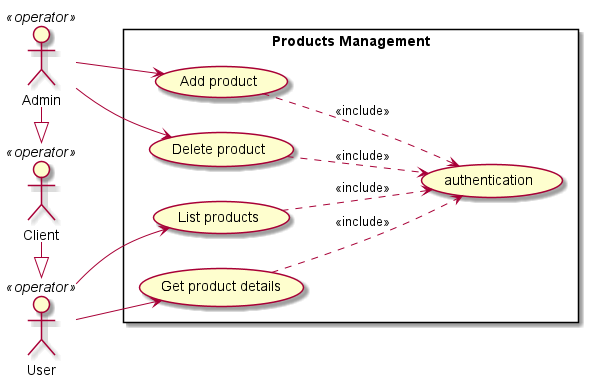

The diagram above was rendered by PlantUML. Its source (embedded in the PNG):
@startuml
left to right direction
User    <<operator>> as user
Client    <<operator>> as client
Admin    <<operator>> as admin


rectangle "Products Management" {
  (List products) as listProducts
  (Add product) as addProduct
  (Delete product) as delProduct
  (Get product details) as getDetails
  (authentication) as auth
}

user --> listProducts
user --> getDetails
admin --> addProduct
admin --> delProduct

listProducts ..> auth : <<include>>
getDetails ..> auth : <<include>>
addProduct ..> auth : <<include>>
delProduct ..> auth : <<include>>

admin -|> client
client -|> user
@enduml